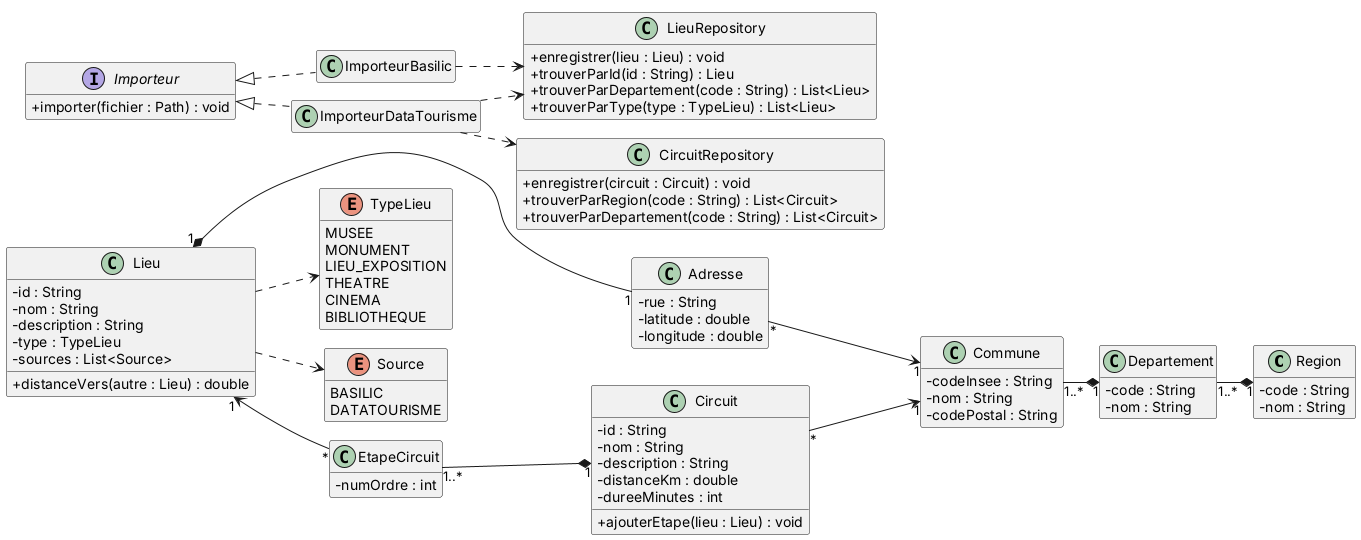

The diagram above was rendered by PlantUML. Its source (embedded in the PNG):
@startuml diagramme-classes
!pragma layout smetana
skinparam classAttributeIconSize 0
hide empty members
left to right direction

' ===== Découpage géographique =====
class Region {
  - code : String
  - nom : String
}
class Departement {
  - code : String
  - nom : String
}
class Commune {
  - codeInsee : String
  - nom : String
  - codePostal : String
}
class Adresse {
  - rue : String
  - latitude : double
  - longitude : double
}

' ===== Lieux =====
class Lieu {
  - id : String
  - nom : String
  - description : String
  - type : TypeLieu
  - sources : List<Source>
  + distanceVers(autre : Lieu) : double
}
enum TypeLieu {
  MUSEE
  MONUMENT
  LIEU_EXPOSITION
  THEATRE
  CINEMA
  BIBLIOTHEQUE
}
enum Source {
  BASILIC
  DATATOURISME
}

' ===== Circuits =====
class Circuit {
  - id : String
  - nom : String
  - description : String
  - distanceKm : double
  - dureeMinutes : int
  + ajouterEtape(lieu : Lieu) : void
}
class EtapeCircuit {
  - numOrdre : int
}

' ===== Import et accès aux données =====
interface Importeur {
  + importer(fichier : Path) : void
}
class ImporteurBasilic
class ImporteurDataTourisme
class LieuRepository {
  + enregistrer(lieu : Lieu) : void
  + trouverParId(id : String) : Lieu
  + trouverParDepartement(code : String) : List<Lieu>
  + trouverParType(type : TypeLieu) : List<Lieu>
}
class CircuitRepository {
  + enregistrer(circuit : Circuit) : void
  + trouverParRegion(code : String) : List<Circuit>
  + trouverParDepartement(code : String) : List<Circuit>
}

' ===== Relations =====
Commune "1..*" --* "1" Departement
Departement "1..*" --* "1" Region
Lieu "1" *-- "1" Adresse
Adresse "*" --> "1" Commune
Circuit "*" --> "1" Commune
Lieu ..> TypeLieu
Lieu ..> Source

Lieu "1" <-- "*" EtapeCircuit
EtapeCircuit "1..*" --* "1" Circuit

Importeur <|.. ImporteurBasilic
Importeur <|.. ImporteurDataTourisme
ImporteurBasilic ..> LieuRepository
ImporteurDataTourisme ..> LieuRepository
ImporteurDataTourisme ..> CircuitRepository
@enduml